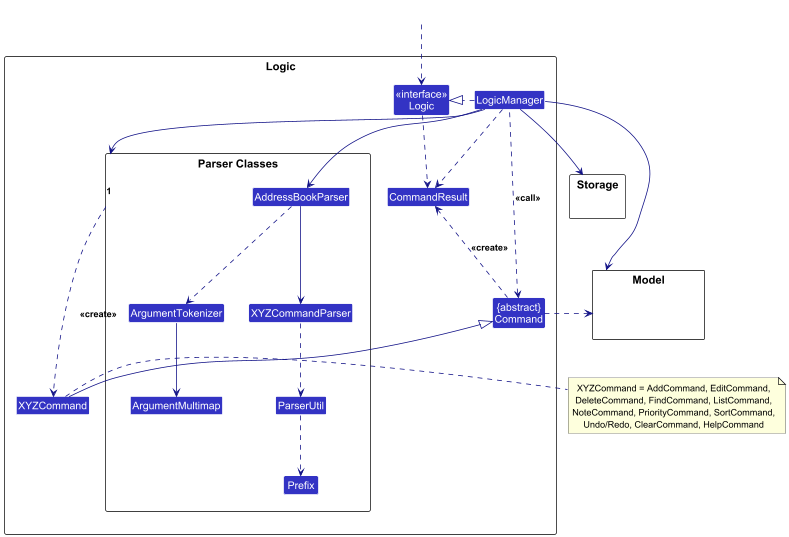

The diagram above was rendered by PlantUML. Its source (embedded in the PNG):
@startuml
!include style.puml
skinparam arrowThickness 1.1
skinparam arrowColor LOGIC_COLOR_T4
skinparam classBackgroundColor LOGIC_COLOR

package Logic as LogicPackage {

package "Parser Classes" as ParserClasses{
class AddressBookParser
class ArgumentTokenizer
class ArgumentMultimap
class Prefix
class ParserUtil
class XYZCommandParser
}
Class XYZCommand
Class CommandResult
Class "{abstract}\nCommand" as Command

Class "<<interface>>\nLogic" as Logic
Class LogicManager
}

package Model {
Class HiddenModel #FFFFFF
}

package Storage {
}

Class HiddenOutside #FFFFFF
HiddenOutside ..> Logic

LogicManager .right.|> Logic
LogicManager -right->"1" ParserClasses
ParserClasses ..> XYZCommand : <<create>>

' wiring (kept minimal)
LogicManager --> AddressBookParser
AddressBookParser ..> ArgumentTokenizer
ArgumentTokenizer --> ArgumentMultimap
ParserUtil ..> Prefix
AddressBookParser --> XYZCommandParser
XYZCommandParser ..> ParserUtil

XYZCommand -up-|> Command
LogicManager .left.> Command : <<call>>

LogicManager --> Model
LogicManager --> Storage
Storage --[hidden] Model
Command .[hidden]up.> Storage
Command .right.> Model
note right of XYZCommand
XYZCommand = AddCommand, EditCommand,
DeleteCommand, FindCommand, ListCommand,
NoteCommand, PriorityCommand, SortCommand,
Undo/Redo, ClearCommand, HelpCommand
end note

Logic ..> CommandResult
LogicManager .down.> CommandResult
Command .up.> CommandResult : <<create>>
@enduml